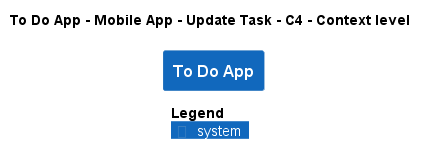

The diagram above was rendered by PlantUML. Its source (embedded in the PNG):
@startuml
!pragma layout smetana
!include ..\..\..\..\..\..\.c4s\C4_Context.puml

AddElementTag("state:new", $bgColor=green, $fontColor=#ffffff, $borderColor=green, $shadowing="False")
AddElementTag("state:changed", $bgColor=orange, $fontColor=#ffffff, $borderColor=orange, $shadowing="False")
AddElementTag("state:removed", $bgColor=red, $fontColor=#ffffff, $borderColor=red, $shadowing="False")

AddRelTag("state:new", $textColor=green, $lineColor=green)
AddRelTag("state:changed", $textColor=orange, $lineColor=orange)
AddRelTag("state:removed", $textColor=red, $lineColor=red)

SHOW_PERSON_PORTRAIT()
LAYOUT_TOP_DOWN()

skinparam linetype polyline

title To Do App - Mobile App - Update Task - C4 - Context level

System(ToDoAppExample.SoftwareSystems.ToDoApp, "To Do App", "")



SHOW_LEGEND()
@enduml